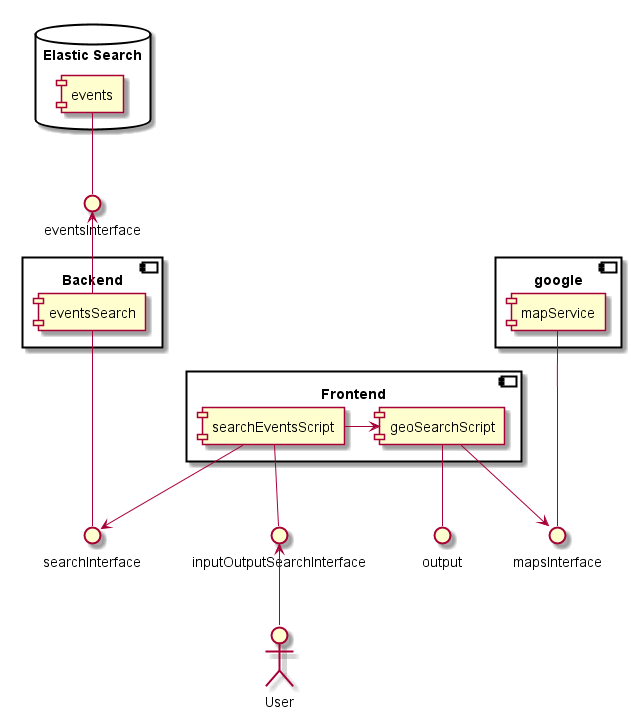

The diagram above was rendered by PlantUML. Its source (embedded in the PNG):
@startuml

interface inputOutputSearchInterface
interface searchInterface
interface eventsInterface
interface mapsInterface
interface output


database "Elastic Search" {
    [events]
}
events -- eventsInterface


component Backend {
       [eventsSearch]
}
eventsSearch --- searchInterface
eventsSearch -up-> eventsInterface


component Frontend {
      [searchEventsScript]
      [geoSearchScript]
}
searchEventsScript -- inputOutputSearchInterface
geoSearchScript -- output
searchEventsScript --> searchInterface
geoSearchScript --> mapsInterface
searchEventsScript -> geoSearchScript


component google {
    [mapService]
}
mapService --- mapsInterface


:User: as P
P -u-> inputOutputSearchInterface

      
@enduml